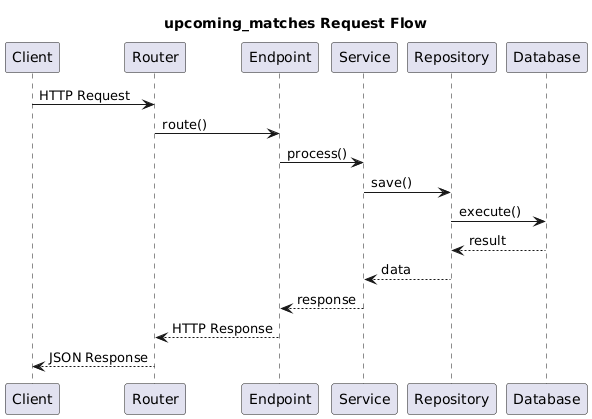

The diagram above was rendered by PlantUML. Its source (embedded in the PNG):
@startuml
title upcoming_matches Request Flow

participant Client
participant Router
participant Endpoint
participant Service
participant Repository
participant Database

Client -> Router : HTTP Request
Router -> Endpoint : route()
Endpoint -> Service : process()
Service -> Repository : save()
Repository -> Database : execute()
Database --> Repository : result
Repository --> Service : data
Service --> Endpoint : response
Endpoint --> Router : HTTP Response
Router --> Client : JSON Response

@enduml